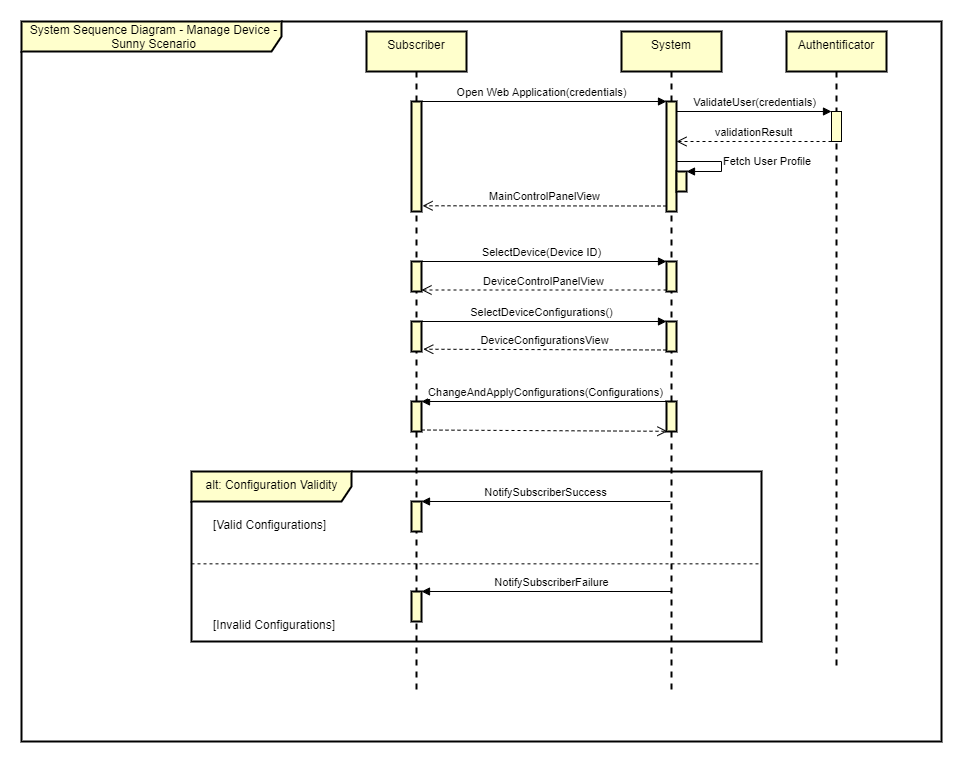

The diagram above was exported from draw.io. Its source (the exported page's mxGraphModel, read from the mxfile embedded in the PNG):
<mxGraphModel dx="1422" dy="832" grid="1" gridSize="10" guides="1" tooltips="1" connect="1" arrows="1" fold="1" page="1" pageScale="1" pageWidth="1169" pageHeight="827" math="0" shadow="0">
  <root>
    <mxCell id="0" />
    <mxCell id="1" parent="0" />
    <mxCell id="2" value="Fetch User Profile" style="edgeStyle=orthogonalEdgeStyle;html=1;align=left;spacingLeft=2;endArrow=block;rounded=0;" edge="1" target="26" parent="1">
      <mxGeometry relative="1" as="geometry">
        <mxPoint x="730" y="1030" as="sourcePoint" />
        <Array as="points">
          <mxPoint x="780" y="1030" />
          <mxPoint x="780" y="1040" />
        </Array>
      </mxGeometry>
    </mxCell>
    <mxCell id="3" value="alt: Configuration Validity" style="shape=umlFrame;tabWidth=110;tabHeight=30;tabPosition=left;html=1;boundedLbl=1;labelInHeader=1;width=160;height=30;strokeColor=#000000;strokeWidth=2;fillColor=#FFFFCC;gradientColor=none;verticalAlign=top;" vertex="1" parent="1">
      <mxGeometry x="250" y="1340" width="570" height="170" as="geometry" />
    </mxCell>
    <mxCell id="4" value="[Valid Configurations]" style="text" vertex="1" parent="3">
      <mxGeometry width="100" height="20" relative="1" as="geometry">
        <mxPoint x="20" y="40" as="offset" />
      </mxGeometry>
    </mxCell>
    <mxCell id="5" value="[Invalid Configurations]" style="line;strokeWidth=1;dashed=1;labelPosition=center;verticalLabelPosition=bottom;align=left;verticalAlign=top;spacingLeft=20;spacingTop=15;" vertex="1" parent="3">
      <mxGeometry y="60" width="570" height="64.67" as="geometry" />
    </mxCell>
    <mxCell id="6" value="System Sequence Diagram - Manage Device - Sunny Scenario" style="shape=umlFrame;whiteSpace=wrap;html=1;width=260;height=30;boundedLbl=1;verticalAlign=middle;align=center;spacingLeft=5;strokeColor=#000000;strokeWidth=2;fillColor=#FFFFCC;gradientColor=none;" vertex="1" parent="1">
      <mxGeometry x="80" y="890" width="920" height="720" as="geometry" />
    </mxCell>
    <mxCell id="7" value="Subscriber" style="shape=umlLifeline;perimeter=lifelinePerimeter;whiteSpace=wrap;html=1;container=1;collapsible=0;recursiveResize=0;outlineConnect=0;strokeColor=#000000;strokeWidth=2;fillColor=#FFFFCC;gradientColor=none;verticalAlign=top;" vertex="1" parent="1">
      <mxGeometry x="425" y="900" width="100" height="660" as="geometry" />
    </mxCell>
    <mxCell id="8" value="" style="html=1;points=[];perimeter=orthogonalPerimeter;strokeColor=#000000;strokeWidth=2;fillColor=#FFFFCC;gradientColor=none;verticalAlign=top;" vertex="1" parent="7">
      <mxGeometry x="45" y="290" width="10" height="30" as="geometry" />
    </mxCell>
    <mxCell id="9" value="System" style="shape=umlLifeline;perimeter=lifelinePerimeter;whiteSpace=wrap;html=1;container=1;collapsible=0;recursiveResize=0;outlineConnect=0;strokeColor=#000000;strokeWidth=2;fillColor=#FFFFCC;gradientColor=none;verticalAlign=top;" vertex="1" parent="1">
      <mxGeometry x="680" y="900" width="100" height="660" as="geometry" />
    </mxCell>
    <mxCell id="10" value="Open Web Application(credentials)" style="html=1;verticalAlign=bottom;endArrow=block;entryX=0;entryY=0;" edge="1" target="23" parent="1">
      <mxGeometry relative="1" as="geometry">
        <mxPoint x="475" y="970" as="sourcePoint" />
      </mxGeometry>
    </mxCell>
    <mxCell id="11" value="MainControlPanelView" style="html=1;verticalAlign=bottom;endArrow=open;dashed=1;endSize=8;exitX=0;exitY=0.95;entryX=1.107;entryY=0.948;entryDx=0;entryDy=0;entryPerimeter=0;" edge="1" source="23" target="31" parent="1">
      <mxGeometry relative="1" as="geometry">
        <mxPoint x="480" y="1075" as="targetPoint" />
      </mxGeometry>
    </mxCell>
    <mxCell id="12" value="" style="html=1;points=[];perimeter=orthogonalPerimeter;strokeColor=#000000;strokeWidth=2;fillColor=#FFFFCC;gradientColor=none;verticalAlign=top;" vertex="1" parent="1">
      <mxGeometry x="725" y="1130" width="10" height="30" as="geometry" />
    </mxCell>
    <mxCell id="13" value="SelectDevice(Device ID)" style="html=1;verticalAlign=bottom;endArrow=block;entryX=0;entryY=0;" edge="1" source="7" target="12" parent="1">
      <mxGeometry relative="1" as="geometry">
        <mxPoint x="475" y="1060" as="sourcePoint" />
      </mxGeometry>
    </mxCell>
    <mxCell id="14" value="DeviceControlPanelView" style="html=1;verticalAlign=bottom;endArrow=open;dashed=1;endSize=8;exitX=0;exitY=0.95;" edge="1" source="12" target="32" parent="1">
      <mxGeometry relative="1" as="geometry">
        <mxPoint x="510" y="1158" as="targetPoint" />
      </mxGeometry>
    </mxCell>
    <mxCell id="15" value="" style="html=1;points=[];perimeter=orthogonalPerimeter;strokeColor=#000000;strokeWidth=2;fillColor=#FFFFCC;gradientColor=none;verticalAlign=top;" vertex="1" parent="1">
      <mxGeometry x="725" y="1190" width="10" height="30" as="geometry" />
    </mxCell>
    <mxCell id="16" value="SelectDeviceConfigurations()" style="html=1;verticalAlign=bottom;endArrow=block;entryX=0;entryY=0;" edge="1" source="7" target="15" parent="1">
      <mxGeometry relative="1" as="geometry">
        <mxPoint x="475" y="1110" as="sourcePoint" />
      </mxGeometry>
    </mxCell>
    <mxCell id="17" value="DeviceConfigurationsView" style="html=1;verticalAlign=bottom;endArrow=open;dashed=1;endSize=8;exitX=0;exitY=0.95;entryX=1.176;entryY=0.924;entryDx=0;entryDy=0;entryPerimeter=0;" edge="1" source="15" target="8" parent="1">
      <mxGeometry relative="1" as="geometry">
        <mxPoint x="500" y="1218" as="targetPoint" />
      </mxGeometry>
    </mxCell>
    <mxCell id="18" value="ChangeAndApplyConfigurations(Configurations)" style="html=1;verticalAlign=bottom;endArrow=block;entryX=1;entryY=0;" edge="1" source="9" target="20" parent="1">
      <mxGeometry relative="1" as="geometry">
        <mxPoint x="540" y="1260" as="sourcePoint" />
      </mxGeometry>
    </mxCell>
    <mxCell id="19" value="" style="html=1;verticalAlign=bottom;endArrow=open;dashed=1;endSize=8;exitX=1;exitY=0.95;entryX=0.09;entryY=0.993;entryDx=0;entryDy=0;entryPerimeter=0;" edge="1" source="20" target="33" parent="1">
      <mxGeometry relative="1" as="geometry">
        <mxPoint x="540" y="1317" as="targetPoint" />
      </mxGeometry>
    </mxCell>
    <mxCell id="20" value="" style="html=1;points=[];perimeter=orthogonalPerimeter;strokeColor=#000000;strokeWidth=2;fillColor=#FFFFCC;gradientColor=none;verticalAlign=top;" vertex="1" parent="1">
      <mxGeometry x="470" y="1270" width="10" height="30" as="geometry" />
    </mxCell>
    <mxCell id="21" value="" style="html=1;points=[];perimeter=orthogonalPerimeter;strokeColor=#000000;strokeWidth=2;fillColor=#FFFFCC;gradientColor=none;verticalAlign=top;" vertex="1" parent="1">
      <mxGeometry x="470" y="1370" width="10" height="30" as="geometry" />
    </mxCell>
    <mxCell id="22" value="NotifySubscriberSuccess" style="html=1;verticalAlign=bottom;endArrow=block;entryX=1;entryY=0;" edge="1" source="9" target="21" parent="1">
      <mxGeometry relative="1" as="geometry">
        <mxPoint x="540" y="1360" as="sourcePoint" />
      </mxGeometry>
    </mxCell>
    <mxCell id="23" value="" style="html=1;points=[];perimeter=orthogonalPerimeter;strokeColor=#000000;strokeWidth=2;fillColor=#FFFFCC;gradientColor=none;verticalAlign=top;" vertex="1" parent="1">
      <mxGeometry x="725" y="970" width="10" height="110" as="geometry" />
    </mxCell>
    <mxCell id="24" value="" style="html=1;points=[];perimeter=orthogonalPerimeter;strokeColor=#000000;strokeWidth=2;fillColor=#FFFFCC;gradientColor=none;verticalAlign=top;" vertex="1" parent="1">
      <mxGeometry x="470" y="1460" width="10" height="30" as="geometry" />
    </mxCell>
    <mxCell id="25" value="NotifySubscriberFailure" style="html=1;verticalAlign=bottom;endArrow=block;entryX=1;entryY=0;" edge="1" target="24" parent="1">
      <mxGeometry x="-0.04" relative="1" as="geometry">
        <mxPoint x="730" y="1460" as="sourcePoint" />
        <mxPoint as="offset" />
      </mxGeometry>
    </mxCell>
    <mxCell id="26" value="" style="html=1;points=[];perimeter=orthogonalPerimeter;strokeColor=#000000;strokeWidth=2;fillColor=#FFFFCC;gradientColor=none;verticalAlign=top;" vertex="1" parent="1">
      <mxGeometry x="735" y="1040" width="10" height="20" as="geometry" />
    </mxCell>
    <mxCell id="27" value="validationResult" style="html=1;verticalAlign=bottom;endArrow=open;dashed=1;endSize=8;exitX=0;exitY=0.95;" edge="1" parent="1">
      <mxGeometry relative="1" as="geometry">
        <mxPoint x="735" y="1010" as="targetPoint" />
        <mxPoint x="890" y="1010" as="sourcePoint" />
      </mxGeometry>
    </mxCell>
    <mxCell id="28" value="Authentificator" style="shape=umlLifeline;perimeter=lifelinePerimeter;whiteSpace=wrap;html=1;container=1;collapsible=0;recursiveResize=0;outlineConnect=0;strokeColor=#000000;strokeWidth=2;fillColor=#FFFFCC;gradientColor=none;verticalAlign=top;" vertex="1" parent="1">
      <mxGeometry x="845" y="900" width="100" height="640" as="geometry" />
    </mxCell>
    <mxCell id="29" value="" style="html=1;points=[];perimeter=orthogonalPerimeter;fillColor=#FFFFCC;" vertex="1" parent="1">
      <mxGeometry x="890" y="980" width="10" height="30" as="geometry" />
    </mxCell>
    <mxCell id="30" value="ValidateUser(credentials)" style="html=1;verticalAlign=bottom;endArrow=block;entryX=0;entryY=0;" edge="1" target="29" parent="1">
      <mxGeometry relative="1" as="geometry">
        <mxPoint x="735" y="980" as="sourcePoint" />
      </mxGeometry>
    </mxCell>
    <mxCell id="31" value="" style="html=1;points=[];perimeter=orthogonalPerimeter;strokeColor=#000000;strokeWidth=2;fillColor=#FFFFCC;gradientColor=none;verticalAlign=top;" vertex="1" parent="1">
      <mxGeometry x="470" y="970" width="10" height="110" as="geometry" />
    </mxCell>
    <mxCell id="32" value="" style="html=1;points=[];perimeter=orthogonalPerimeter;strokeColor=#000000;strokeWidth=2;fillColor=#FFFFCC;gradientColor=none;verticalAlign=top;" vertex="1" parent="1">
      <mxGeometry x="470" y="1130" width="10" height="30" as="geometry" />
    </mxCell>
    <mxCell id="33" value="" style="html=1;points=[];perimeter=orthogonalPerimeter;strokeColor=#000000;strokeWidth=2;fillColor=#FFFFCC;gradientColor=none;verticalAlign=top;" vertex="1" parent="1">
      <mxGeometry x="725" y="1270" width="10" height="30" as="geometry" />
    </mxCell>
  </root>
</mxGraphModel>